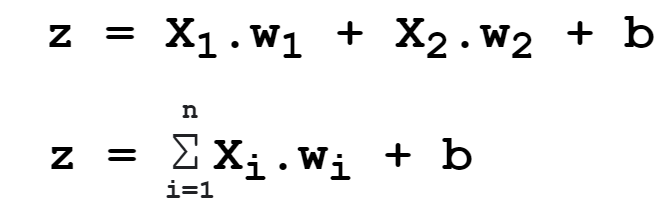

The diagram above was exported from draw.io. Its source (the exported page's mxGraphModel, read from the mxfile embedded in the PNG):
<mxGraphModel dx="1422" dy="800" grid="1" gridSize="10" guides="1" tooltips="1" connect="1" arrows="1" fold="1" page="1" pageScale="1" pageWidth="850" pageHeight="1100" math="0" shadow="0">
  <root>
    <mxCell id="0" />
    <mxCell id="1" parent="0" />
    <mxCell id="knsJEb_cVtBmguD8IG6g-6" value="&lt;span style=&quot;font-size: 50px;&quot;&gt;&lt;b style=&quot;&quot;&gt;&lt;font face=&quot;Courier New&quot;&gt;z = X&lt;sub style=&quot;&quot;&gt;1&lt;/sub&gt;.w&lt;sub style=&quot;&quot;&gt;1&lt;/sub&gt; + X&lt;sub style=&quot;&quot;&gt;2&lt;/sub&gt;.w&lt;sub style=&quot;&quot;&gt;2&lt;/sub&gt; + b&lt;/font&gt;&lt;/b&gt;&lt;/span&gt;" style="text;html=1;strokeColor=none;fillColor=none;align=center;verticalAlign=middle;whiteSpace=wrap;rounded=0;shadow=1;" vertex="1" parent="1">
      <mxGeometry x="210" y="331" width="620" height="60" as="geometry" />
    </mxCell>
    <mxCell id="knsJEb_cVtBmguD8IG6g-18" value="&lt;span style=&quot;font-size: 50px;&quot;&gt;&lt;b style=&quot;&quot;&gt;&lt;font face=&quot;Courier New&quot;&gt;z =&amp;nbsp;&lt;/font&gt;&lt;/b&gt;&lt;/span&gt;&lt;span style=&quot;color: rgb(32, 33, 36); text-align: left; background-color: rgb(255, 255, 255);&quot;&gt;&lt;font face=&quot;Courier New&quot; style=&quot;&quot;&gt;&lt;span style=&quot;font-size: 62px;&quot;&gt;Σ&lt;/span&gt;&lt;/font&gt;&lt;/span&gt;&lt;span style=&quot;color: rgb(32, 33, 36); font-family: arial, sans-serif; font-size: 32px; text-align: left; background-color: rgb(255, 255, 255);&quot;&gt;&amp;nbsp;&lt;/span&gt;&lt;span style=&quot;font-size: 50px;&quot;&gt;&lt;b style=&quot;&quot;&gt;&lt;font face=&quot;Courier New&quot;&gt;X&lt;sub style=&quot;&quot;&gt;i&lt;/sub&gt;.w&lt;sub style=&quot;&quot;&gt;i&lt;/sub&gt;&amp;nbsp;+ b&lt;/font&gt;&lt;/b&gt;&lt;/span&gt;" style="text;html=1;strokeColor=none;fillColor=none;align=center;verticalAlign=middle;whiteSpace=wrap;rounded=0;shadow=1;" vertex="1" parent="1">
      <mxGeometry x="170" y="450" width="520" height="60" as="geometry" />
    </mxCell>
    <mxCell id="knsJEb_cVtBmguD8IG6g-19" value="&lt;span style=&quot;color: rgb(32, 33, 36); text-align: left; background-color: rgb(255, 255, 255);&quot;&gt;&lt;font size=&quot;1&quot; style=&quot;&quot;&gt;&lt;b style=&quot;font-size: 28px;&quot;&gt;i=1&lt;/b&gt;&lt;/font&gt;&lt;/span&gt;" style="text;html=1;strokeColor=none;fillColor=none;align=center;verticalAlign=middle;whiteSpace=wrap;rounded=0;shadow=1;labelBackgroundColor=none;fontFamily=Courier New;fontSize=25;fontColor=#000000;" vertex="1" parent="1">
      <mxGeometry x="330" y="500" width="60" height="30" as="geometry" />
    </mxCell>
    <mxCell id="knsJEb_cVtBmguD8IG6g-20" value="&lt;span style=&quot;color: rgb(32, 33, 36); text-align: left; background-color: rgb(255, 255, 255);&quot;&gt;&lt;font size=&quot;1&quot; style=&quot;&quot;&gt;&lt;b style=&quot;font-size: 28px;&quot;&gt;n&lt;/b&gt;&lt;/font&gt;&lt;/span&gt;" style="text;html=1;strokeColor=none;fillColor=none;align=center;verticalAlign=middle;whiteSpace=wrap;rounded=0;shadow=1;labelBackgroundColor=none;fontFamily=Courier New;fontSize=25;fontColor=#000000;" vertex="1" parent="1">
      <mxGeometry x="330" y="420" width="60" height="30" as="geometry" />
    </mxCell>
  </root>
</mxGraphModel>